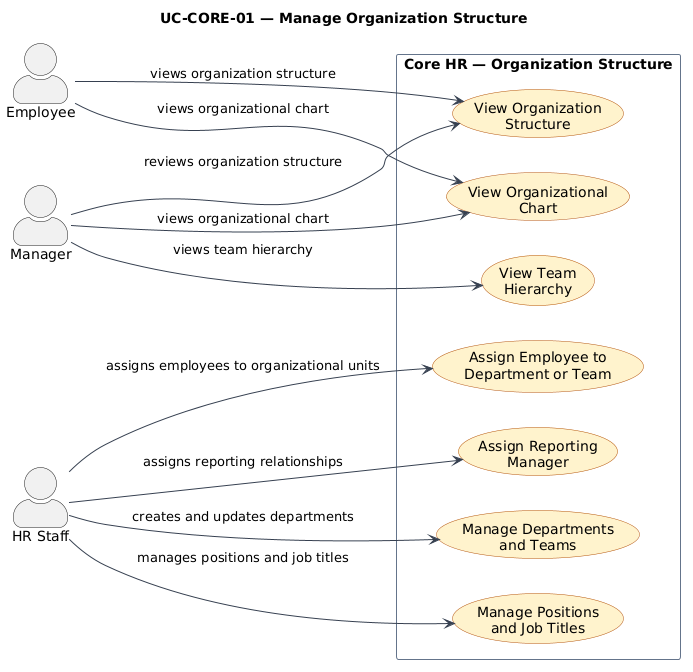

The diagram above was rendered by PlantUML. Its source (embedded in the PNG):
@startuml
left to right direction

skinparam shadowing false
skinparam actorStyle awesome
skinparam packageStyle rectangle

skinparam usecase {
    BackgroundColor #FFF3CD
    BorderColor #B45309
    ArrowColor #374151
}

skinparam rectangle {
    BackgroundColor #FFFFFF
    BorderColor #64748B
}

title UC-CORE-01 — Manage Organization Structure

' =========================================================
' ACTORS
' =========================================================

actor Employee as EMP
actor Manager as MGR
actor "HR Staff" as HR

' =========================================================
' SYSTEM BOUNDARY
' =========================================================

rectangle "Core HR — Organization Structure" {

    usecase "View Organization\nStructure" as F01

    usecase "View Organizational\nChart" as F02

    usecase "View Team\nHierarchy" as F03

    usecase "Manage Departments\nand Teams" as F04

    usecase "Manage Positions\nand Job Titles" as F05

    usecase "Assign Employee to\nDepartment or Team" as F06

    usecase "Assign Reporting\nManager" as F07
}

' =========================================================
' EMPLOYEE FUNCTIONALS
' =========================================================

EMP --> F01 : views organization structure
EMP --> F02 : views organizational chart

' =========================================================
' MANAGER FUNCTIONALS
' =========================================================

MGR --> F01 : reviews organization structure
MGR --> F02 : views organizational chart
MGR --> F03 : views team hierarchy

' =========================================================
' HR STAFF FUNCTIONALS
' =========================================================

HR --> F04 : creates and updates departments
HR --> F05 : manages positions and job titles
HR --> F06 : assigns employees to organizational units
HR --> F07 : assigns reporting relationships
@enduml